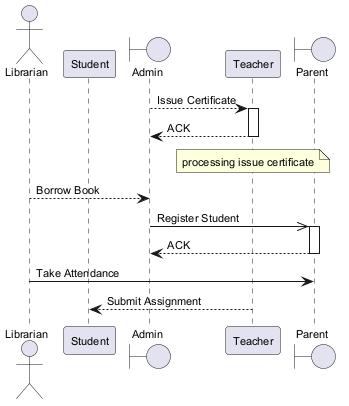

The diagram above was rendered by PlantUML. Its source (embedded in the PNG):
@startuml
skinparam backgroundColor #FFFFFF
skinparam classBackgroundColor #F3E5F5
skinparam classBorderColor #6A1B9A
skinparam defaultFontSize 11
actor "Librarian" as L
participant "Student" as S
boundary "Admin" as A
participant "Teacher" as T
boundary "Parent" as P
A --> T : Issue Certificate
activate T
T --> A : ACK
deactivate T
note over T : processing issue certificate
L --> A : Borrow Book
A ->> P : Register Student
activate P
P --> A : ACK
deactivate P
L -> P : Take Attendance
T --> S : Submit Assignment
@enduml